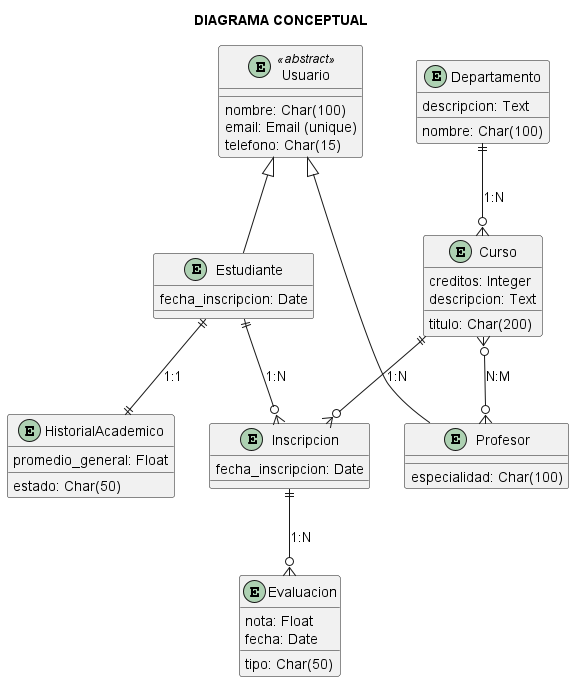

The diagram above was rendered by PlantUML. Its source (embedded in the PNG):
@startuml

title   DIAGRAMA CONCEPTUAL   


entity Usuario <<abstract>> {
    nombre: Char(100)
    email: Email (unique)
    telefono: Char(15)
}

entity Estudiante {
    fecha_inscripcion: Date
}

entity Profesor {
    especialidad: Char(100)
}

entity Departamento {
    nombre: Char(100)
    descripcion: Text
}

entity Curso {
    titulo: Char(200)
    creditos: Integer
    descripcion: Text
}

entity Inscripcion {
    fecha_inscripcion: Date
}

entity Evaluacion {
    tipo: Char(50)
    nota: Float
    fecha: Date
}

entity HistorialAcademico {
    promedio_general: Float
    estado: Char(50)
}

Usuario <|-- Estudiante
Usuario <|-- Profesor
Departamento ||--o{ Curso : "1:N"
Curso }o--o{ Profesor : "N:M"
Estudiante ||--o{ Inscripcion : "1:N"
Curso ||--o{ Inscripcion : "1:N"
Inscripcion ||--o{ Evaluacion : "1:N"
Estudiante ||--|| HistorialAcademico : "1:1"

@enduml